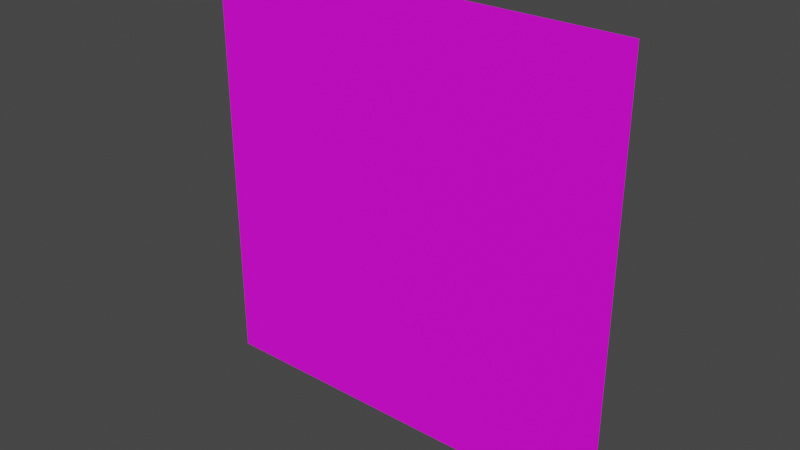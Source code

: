 # Source: unitxy.blend  (saved by Blender 2.93.21; exported with 4.5.12 LTS)
import bpy
from mathutils import Matrix  # noqa: F401  (used for matrix-valued properties, if any)

bpy.ops.wm.read_factory_settings(use_empty=True)
scene = bpy.context.scene
scene.name = 'Scene'

# ---- collections
col_collection = bpy.data.collections.new('Collection'); scene.collection.children.link(col_collection)

# ---- images (referenced by path relative to the original .blend; pixels are not part of the script)
import os
ASSET_DIR = os.environ.get("B2B_ASSET_DIR", "")  # directory of the original .blend (textures are referenced by path, not embedded)
HERE = os.path.dirname(os.path.abspath(__file__))  # packed textures are extracted next to this script under _unpacked/

def load_image(name, relpath, width, height, colorspace="sRGB"):
    """Load a texture the original file referenced (path relative to the .blend, or extracted next to this script)."""
    p = next((c for c in (os.path.join(HERE, relpath), os.path.join(ASSET_DIR, relpath)) if relpath and os.path.exists(c)), "")
    if p:
        img = bpy.data.images.load(p, check_existing=True)
        img.name = name
    else:  # same state as the original file: an image datablock whose file is absent (Cycles renders it pink)
        img = bpy.data.images.new(name, width, height)
        img.source = "FILE"
        img.filepath = "//" + (relpath or name)
    img.colorspace_settings.name = colorspace
    return img
img_grid_png = load_image('grid.png', 'grid.png', 1024, 1024, 'sRGB')

# ---- materials (node trees are filled in below, after node groups)
mat_material_001 = bpy.data.materials.new('Material.001')
mat_material_001.use_transparent_shadow = False
mat_material_001.roughness = 0.5

# ---- material node trees
mat_material_001.use_nodes = True; mat_material_001.node_tree.nodes.clear()
_N = mat_material_001.node_tree.nodes; _L = mat_material_001.node_tree.links
n0 = _N.new('ShaderNodeBsdfPrincipled'); n0.name = 'Principled BSDF'; n0.location = (10, 300)
n0.distribution = 'GGX'
n0.subsurface_method = 'BURLEY'
n0.inputs[3].default_value = 1.45
n0.inputs[27].default_value = (0.0, 0.0, 0.0, 1.0)
n0.inputs[28].default_value = 1.0
n1 = _N.new('ShaderNodeOutputMaterial'); n1.name = 'Material Output'; n1.location = (300, 300)
n2 = _N.new('ShaderNodeTexImage'); n2.name = 'Image Texture'; n2.location = (-300, 600)
n2.image = img_grid_png
_L.new(n0.outputs[0], n1.inputs[0])
_L.new(n2.outputs[0], n0.inputs[0])
n1.is_active_output = True

# ---- world
world_world = bpy.data.worlds.new('World'); scene.world = world_world
world_world.use_nodes = True; world_world.node_tree.nodes.clear()
_N = world_world.node_tree.nodes; _L = world_world.node_tree.links
n0 = _N.new('ShaderNodeOutputWorld'); n0.name = 'World Output'; n0.location = (300, 300)
n1 = _N.new('ShaderNodeBackground'); n1.name = 'Background'; n1.location = (10, 300)
n1.inputs[0].default_value = (0.05088, 0.05088, 0.05088, 1.0)
_L.new(n1.outputs[0], n0.inputs[0])
n0.is_active_output = True
world_world.color = (0.05088, 0.05088, 0.05088)
world_world.use_sun_shadow = False
world_world.sun_shadow_jitter_overblur = 0.0

# ---- meshes
me_plane_plane_001 = bpy.data.meshes.new('Plane_Plane.001')
me_plane_plane_001.from_pydata([(-0.5, -5.962e-09, 0.5), (0.5, -5.962e-09, 0.5), (0.5, 5.962e-09, -0.5), (-0.5, 5.962e-09, -0.5)], [], [(1, 0, 3), (1, 3, 2)])
me_plane_plane_001.polygons.foreach_set('use_smooth', [True] * 2)
_k = set([(0, 1), (0, 3), (1, 2), (2, 3)])
me_plane_plane_001.attributes.new('sharp_edge', 'BOOLEAN', 'EDGE').data.foreach_set('value', [ (min(e.vertices), max(e.vertices)) in _k for e in me_plane_plane_001.edges])
_uv = me_plane_plane_001.uv_layers.new(name='UVMap')
_uv.uv.foreach_set('vector', [1.0, 1.0, 0.0, 1.0, 0.0, 0.0, 1.0, 1.0, 0.0, 0.0, 1.0, 0.0])
me_plane_plane_001.materials.append(mat_material_001)
me_plane_plane_001.use_remesh_fix_poles = True
me_plane_plane_001.use_remesh_preserve_attributes = False
me_plane_plane_001.update()
me_plane_plane_001.normals_split_custom_set([tuple(v) for v in zip(*[iter([0.0, -1.0, -1.192e-08, 0.0, -1.0, -1.192e-08, 0.0, -1.0, -1.192e-08, 0.0, -1.0, -1.192e-08, 0.0, -1.0, -1.192e-08, 0.0, -1.0, -1.192e-08])] * 3)])

# ---- objects
ob_unitxy = bpy.data.objects.new('unitxy', me_plane_plane_001)

# ---- transforms, parenting, visibility, modifiers, constraints
ob_unitxy.location = (0.0, 0.0, 0.0)

# ---- collection membership
col_collection.objects.link(ob_unitxy)

# ---- scene / render settings (as saved in the file)
scene.frame_start = 1; scene.frame_end = 250; scene.frame_set(1)
scene.render.engine = 'BLENDER_EEVEE_NEXT'
scene.cycles.use_denoising = False
scene.cycles.samples = 128
scene.cycles.sampling_pattern = 'TABULATED_SOBOL'
scene.cycles.use_adaptive_sampling = False
scene.cycles.use_light_tree = False
scene.view_settings.view_transform = 'Filmic'
bpy.context.view_layer.update()

# ---- added for rendering (the .blend has no active camera and no usable light): camera, sun
cam_auto = bpy.data.cameras.new('AutoCamera')
cam_auto.lens = 50.0
cam_auto.sensor_width = 36.0
cam_auto.clip_end = 1000.0
ob_auto_camera = bpy.data.objects.new('AutoCamera', cam_auto)
scene.collection.objects.link(ob_auto_camera)
ob_auto_camera.location = (1.30847, -1.57016, 1.04677)
ob_auto_camera.rotation_euler = (1.09748, -7.21219e-08, 0.694738)
scene.camera = ob_auto_camera
light_auto_sun = bpy.data.lights.new('AutoSun', 'SUN')
light_auto_sun.energy = 3.0
light_auto_sun.angle = 0.0523599
ob_auto_sun = bpy.data.objects.new('AutoSun', light_auto_sun)
scene.collection.objects.link(ob_auto_sun)
ob_auto_sun.rotation_euler = (0.872665, 0.174533, 0.523599)
bpy.context.view_layer.update()
